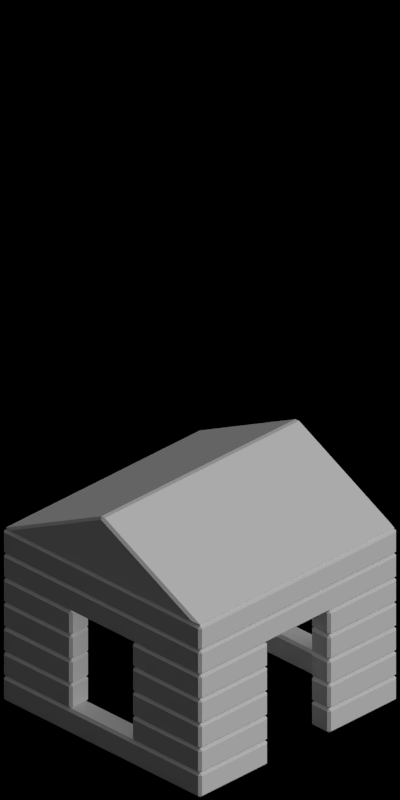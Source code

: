 # Source: 4639-4641.blend  (saved by Blender 2.63.0; exported with 4.5.12 LTS)
import bpy
from mathutils import Matrix  # noqa: F401  (used for matrix-valued properties, if any)

bpy.ops.wm.read_factory_settings(use_empty=True)
scene = bpy.context.scene
scene.name = 'Scene'

# ---- collections
col_collection_1 = bpy.data.collections.new('Collection 1'); scene.collection.children.link(col_collection_1)

# ---- materials (node trees are filled in below, after node groups)
mat_toyland_greylight = bpy.data.materials.new('Toyland_GreyLight')
mat_toyland_greylight.alpha_threshold = 0.0
mat_toyland_greylight.use_transparent_shadow = False
mat_toyland_greylight.diffuse_color = (0.7105, 0.7105, 0.7105, 1.0)
mat_toyland_greylight.roughness = 0.5
mat_toyland_greylight.specular_intensity = 0.3
mat_toyland_greylight.line_color = (0.0, 0.0, 0.0, 1.0)
mat_toyland_blue = bpy.data.materials.new('Toyland_Blue')

# ---- material node trees

# ---- world
world_world = bpy.data.worlds.new('World'); scene.world = world_world
world_world.color = (0.0, 0.0, 0.0)
world_world.use_sun_shadow = False
world_world.sun_shadow_jitter_overblur = 0.0
world_world.cycles.sampling_method = 'MANUAL'
world_world.cycles.sample_map_resolution = 256
world_world.light_settings.ao_factor = 0.5

# ---- cameras
cam_camera = bpy.data.cameras.new('Camera')
cam_camera.type = 'ORTHO'
cam_camera.clip_start = 0.001
cam_camera.clip_end = 100.0
cam_camera.lens = 35.0
cam_camera.sensor_width = 32.0
cam_camera.sensor_height = 18.0
cam_camera.ortho_scale = 5.656
cam_camera.dof.focus_distance = 0.0
cam_camera.dof.aperture_fstop = 128.0

# ---- lights
light_lamp_004 = bpy.data.lights.new('Lamp.004', 'SUN')
light_lamp_004.transmission_factor = 0.0
light_lamp_004.cutoff_distance = 30.0
light_lamp_004.angle = 1.571
light_lamp_004.energy = 1.0
light_lamp_004.shadow_buffer_clip_start = 1.001
light_lamp_004.shadow_soft_size = 1.0
light_lamp_004.shadow_cascade_max_distance = 1000.0
light_lamp_004.cycles.use_multiple_importance_sampling = False
light_lamp_003 = bpy.data.lights.new('Lamp.003', 'SUN')
light_lamp_003.transmission_factor = 0.0
light_lamp_003.cutoff_distance = 30.0
light_lamp_003.use_shadow = False
light_lamp_003.angle = 1.571
light_lamp_003.energy = 1.0
light_lamp_003.shadow_buffer_clip_start = 1.001
light_lamp_003.shadow_soft_size = 1.0
light_lamp_003.shadow_cascade_max_distance = 1000.0
light_lamp_003.cycles.use_multiple_importance_sampling = False

# ---- meshes
me_cube = bpy.data.meshes.new('Cube')
me_cube.from_pydata([(0.99, 0.99, 0.0), (0.8, 0.3, 0.0), (0.3, 0.8, 0.0), (0.8, 0.8, 0.0), (0.99, 0.8, 0.0), (0.8, 0.8, 0.2), (0.99, 0.8, 0.2), (0.8, 0.99, 0.2), (0.8, 0.99, 0.0), (0.99, 0.99, 0.2), (0.3, 0.8, 0.2), (0.99, 0.3, 0.2), (0.8, 0.3, 0.2), (0.3, 0.99, 0.2), (0.99, 0.3, 0.0), (0.3, 0.99, 0.0)], [], [(7, 13, 15, 8), (6, 11, 12, 5), (7, 5, 10, 13), (9, 6, 5, 7), (3, 2, 10, 5), (5, 12, 1, 3), (4, 3, 1, 14), (8, 15, 2, 3), (0, 8, 3, 4), (9, 7, 8, 0), (6, 9, 0, 4), (14, 1, 12, 11), (2, 15, 13, 10), (11, 6, 4, 14)])
me_cube.materials.append(mat_toyland_greylight)
me_cube.use_remesh_preserve_volume = False
me_cube.use_remesh_preserve_attributes = False
me_cube.use_mirror_vertex_groups = False
me_cube.update()
me_cube_001 = bpy.data.meshes.new('Cube.001')
me_cube_001.from_pydata([(0.99, 0.3, 0.2), (0.99, 0.8, 0.2), (0.99, 0.8, 0.0), (0.99, 0.99, 0.2), (0.99, 0.99, 0.0), (0.8, 0.99, 0.2), (0.8, 0.99, 0.0), (0.8, 0.8, 0.0), (0.8, 0.8, 0.2), (0.0, 0.8, 0.0), (0.0, 0.8, 0.2), (0.0, 0.99, 0.0), (0.0, 0.99, 0.2), (0.8, 0.3, 0.0), (0.8, 0.3, 0.2), (0.99, 0.3, 0.0)], [], [(12, 11, 6, 5), (10, 12, 5, 8), (2, 7, 13, 15), (1, 0, 14, 8), (14, 13, 7, 8), (1, 2, 15, 0), (5, 6, 4, 3), (8, 5, 3, 1), (2, 4, 6, 7), (1, 3, 4, 2), (7, 6, 11, 9), (8, 7, 9, 10), (14, 0, 15, 13)])
me_cube_001.materials.append(mat_toyland_greylight)
me_cube_001.use_remesh_preserve_volume = False
me_cube_001.use_remesh_preserve_attributes = False
me_cube_001.use_mirror_vertex_groups = False
me_cube_001.update()
me_cube_002 = bpy.data.meshes.new('Cube.002')
me_cube_002.from_pydata([(0.99, 0.99, 0.0), (0.0, 0.99, 0.0), (0.0, 0.99, 0.2), (0.0, 0.8, 0.2), (0.0, 0.8, 0.0), (0.99, 0.99, 0.2), (0.99, 0.8, 0.2), (0.99, 0.8, 0.0), (0.8, 0.99, 0.0), (0.8, 0.8, 0.2), (0.8, 0.99, 0.2), (0.8, 0.8, 0.0), (0.99, 0.0, 0.2), (0.99, 0.0, 0.0), (0.8, 0.0, 0.2), (0.8, 0.0, 0.0)], [], [(14, 15, 11, 9), (9, 10, 5, 6), (8, 0, 5, 10), (11, 7, 0, 8), (0, 7, 6, 5), (3, 9, 11, 4), (3, 2, 10, 9), (1, 8, 10, 2), (4, 11, 8, 1), (15, 13, 7, 11), (9, 6, 12, 14), (13, 12, 6, 7)])
me_cube_002.materials.append(mat_toyland_greylight)
me_cube_002.use_remesh_preserve_volume = False
me_cube_002.use_remesh_preserve_attributes = False
me_cube_002.use_mirror_vertex_groups = False
me_cube_002.update()
me_cube_004 = bpy.data.meshes.new('Cube.004')
me_cube_004.from_pydata([(0.99, 0.99, -1.192e-07), (-0.99, 0.99, -1.192e-07), (0.99, -0.99, -1.192e-07), (-0.99, -0.99, -1.192e-07), (0.0, 0.99, 0.5), (0.0, -0.99, 0.5)], [], [(0, 1, 3, 2), (2, 3, 5), (3, 1, 4, 5), (1, 0, 4), (0, 2, 5, 4)])
me_cube_004.materials.append(mat_toyland_blue)
me_cube_004.use_remesh_preserve_volume = False
me_cube_004.use_remesh_preserve_attributes = False
me_cube_004.use_mirror_vertex_groups = False
me_cube_004.update()

# ---- objects
ob_cube_007 = bpy.data.objects.new('Cube.007', me_cube)
ob_cube_006 = bpy.data.objects.new('Cube.006', me_cube_001)
ob_cube_005 = bpy.data.objects.new('Cube.005', me_cube)
ob_cube_004 = bpy.data.objects.new('Cube.004', me_cube)
ob_cube_003 = bpy.data.objects.new('Cube.003', me_cube)
ob_cube_002 = bpy.data.objects.new('Cube.002', me_cube_002)
ob_cube_001 = bpy.data.objects.new('Cube.001', me_cube_002)
ob_cube_000 = bpy.data.objects.new('Cube.000', me_cube_004)
ob_cube_026 = bpy.data.objects.new('Cube.026', me_cube_004)
ob_cube_024 = bpy.data.objects.new('Cube.024', me_cube_002)
ob_cube_023 = bpy.data.objects.new('Cube.023', me_cube_002)
ob_cube_022 = bpy.data.objects.new('Cube.022', me_cube)
ob_cube_021 = bpy.data.objects.new('Cube.021', me_cube)
ob_cube_020 = bpy.data.objects.new('Cube.020', me_cube)
ob_cube_019 = bpy.data.objects.new('Cube.019', me_cube_001)
ob_cube_018 = bpy.data.objects.new('Cube.018', me_cube)
ob_rotationcontrol_001 = bpy.data.objects.new('RotationControl.001', None)
ob_cameratarget = bpy.data.objects.new('CameraTarget', None)
ob_camera = bpy.data.objects.new('Camera', cam_camera)
ob_lamp_001 = bpy.data.objects.new('Lamp.001', light_lamp_004)
ob_lamp = bpy.data.objects.new('Lamp', light_lamp_003)
ob_wrap_m_bow = bpy.data.objects.new('Wrap_M_Bow', None)
ob_wrap_m_paperun0 = bpy.data.objects.new('Wrap_M_PaperUn0', None)
ob_wrap_m_paperun1 = bpy.data.objects.new('Wrap_M_PaperUn1', None)
ob_wrap_m_ribun0 = bpy.data.objects.new('Wrap_M_RibUn0', None)
ob_wrap_m_ribun1 = bpy.data.objects.new('Wrap_M_RibUn1', None)

# ---- transforms, parenting, visibility, modifiers, constraints
ob_cube_007.location = (-5.0, 0.0, 0.2)
ob_cube_007.rotation_euler = (0.0, 0.0, 1.571)
ob_cube_007.lineart.crease_threshold = 0.0
_m = ob_cube_007.modifiers.new('Mirror', 'MIRROR')
_m.use_axis = (True, True, False)
_m = ob_cube_007.modifiers.new('Bevel', 'BEVEL')
_m.width = 0.02
_m.width_pct = 0.02
_m.limit_method = 'NONE'
_m.spread = 0.0
ob_cube_006.location = (-5.0, 0.0, 0.0)
ob_cube_006.rotation_euler = (0.0, 0.0, 1.571)
ob_cube_006.lineart.crease_threshold = 0.0
_m = ob_cube_006.modifiers.new('Mirror', 'MIRROR')
_m.use_axis = (True, True, False)
_m = ob_cube_006.modifiers.new('Bevel', 'BEVEL')
_m.width = 0.02
_m.width_pct = 0.02
_m.limit_method = 'NONE'
_m.spread = 0.0
ob_cube_005.location = (-5.0, 0.0, 0.4)
ob_cube_005.rotation_euler = (0.0, 0.0, 1.571)
ob_cube_005.lineart.crease_threshold = 0.0
_m = ob_cube_005.modifiers.new('Mirror', 'MIRROR')
_m.use_axis = (True, True, False)
_m = ob_cube_005.modifiers.new('Bevel', 'BEVEL')
_m.width = 0.02
_m.width_pct = 0.02
_m.limit_method = 'NONE'
_m.spread = 0.0
ob_cube_004.location = (-5.0, 0.0, 0.6)
ob_cube_004.rotation_euler = (0.0, 0.0, 1.571)
ob_cube_004.lineart.crease_threshold = 0.0
_m = ob_cube_004.modifiers.new('Mirror', 'MIRROR')
_m.use_axis = (True, True, False)
_m = ob_cube_004.modifiers.new('Bevel', 'BEVEL')
_m.width = 0.02
_m.width_pct = 0.02
_m.limit_method = 'NONE'
_m.spread = 0.0
ob_cube_003.location = (-5.0, 0.0, 0.8)
ob_cube_003.rotation_euler = (0.0, 0.0, 1.571)
ob_cube_003.lineart.crease_threshold = 0.0
_m = ob_cube_003.modifiers.new('Mirror', 'MIRROR')
_m.use_axis = (True, True, False)
_m = ob_cube_003.modifiers.new('Bevel', 'BEVEL')
_m.width = 0.02
_m.width_pct = 0.02
_m.limit_method = 'NONE'
_m.spread = 0.0
ob_cube_002.location = (-5.0, 0.0, 1.0)
ob_cube_002.rotation_euler = (0.0, 0.0, 1.571)
ob_cube_002.lineart.crease_threshold = 0.0
_m = ob_cube_002.modifiers.new('Mirror', 'MIRROR')
_m.use_axis = (True, True, False)
_m = ob_cube_002.modifiers.new('Bevel', 'BEVEL')
_m.width = 0.02
_m.width_pct = 0.02
_m.limit_method = 'NONE'
_m.spread = 0.0
ob_cube_001.location = (-5.0, 0.0, 1.2)
ob_cube_001.rotation_euler = (0.0, 0.0, 1.571)
ob_cube_001.lineart.crease_threshold = 0.0
_m = ob_cube_001.modifiers.new('Mirror', 'MIRROR')
_m.use_axis = (True, True, False)
_m = ob_cube_001.modifiers.new('Bevel', 'BEVEL')
_m.width = 0.02
_m.width_pct = 0.02
_m.limit_method = 'NONE'
_m.spread = 0.0
ob_cube_000.location = (-5.0, 0.0, 1.4)
ob_cube_000.rotation_euler = (0.0, 0.0, 1.571)
ob_cube_000.lineart.crease_threshold = 0.0
_m = ob_cube_000.modifiers.new('Bevel', 'BEVEL')
_m.width = 0.02
_m.width_pct = 0.02
_m.limit_method = 'NONE'
_m.spread = 0.0
ob_cube_026.location = (-10.0, 0.0, 1.4)
ob_cube_026.rotation_euler = (0.0, 0.0, 1.571)
ob_cube_026.lineart.crease_threshold = 0.0
_m = ob_cube_026.modifiers.new('Bevel', 'BEVEL')
_m.width = 0.02
_m.width_pct = 0.02
_m.limit_method = 'NONE'
_m.spread = 0.0
ob_cube_024.location = (-10.0, 0.0, 1.2)
ob_cube_024.rotation_euler = (0.0, 0.0, 1.571)
ob_cube_024.lineart.crease_threshold = 0.0
_m = ob_cube_024.modifiers.new('Mirror', 'MIRROR')
_m.use_axis = (True, True, False)
_m = ob_cube_024.modifiers.new('Bevel', 'BEVEL')
_m.width = 0.02
_m.width_pct = 0.02
_m.limit_method = 'NONE'
_m.spread = 0.0
ob_cube_023.location = (-10.0, 0.0, 1.0)
ob_cube_023.rotation_euler = (0.0, 0.0, 1.571)
ob_cube_023.lineart.crease_threshold = 0.0
_m = ob_cube_023.modifiers.new('Mirror', 'MIRROR')
_m.use_axis = (True, True, False)
_m = ob_cube_023.modifiers.new('Bevel', 'BEVEL')
_m.width = 0.02
_m.width_pct = 0.02
_m.limit_method = 'NONE'
_m.spread = 0.0
ob_cube_022.location = (-10.0, 0.0, 0.8)
ob_cube_022.rotation_euler = (0.0, 0.0, 1.571)
ob_cube_022.lineart.crease_threshold = 0.0
_m = ob_cube_022.modifiers.new('Mirror', 'MIRROR')
_m.use_axis = (True, True, False)
_m = ob_cube_022.modifiers.new('Bevel', 'BEVEL')
_m.width = 0.02
_m.width_pct = 0.02
_m.limit_method = 'NONE'
_m.spread = 0.0
ob_cube_021.location = (-10.0, 0.0, 0.6)
ob_cube_021.rotation_euler = (0.0, 0.0, 1.571)
ob_cube_021.lineart.crease_threshold = 0.0
_m = ob_cube_021.modifiers.new('Mirror', 'MIRROR')
_m.use_axis = (True, True, False)
_m = ob_cube_021.modifiers.new('Bevel', 'BEVEL')
_m.width = 0.02
_m.width_pct = 0.02
_m.limit_method = 'NONE'
_m.spread = 0.0
ob_cube_020.location = (-10.0, 0.0, 0.4)
ob_cube_020.rotation_euler = (0.0, 0.0, 1.571)
ob_cube_020.lineart.crease_threshold = 0.0
_m = ob_cube_020.modifiers.new('Mirror', 'MIRROR')
_m.use_axis = (True, True, False)
_m = ob_cube_020.modifiers.new('Bevel', 'BEVEL')
_m.width = 0.02
_m.width_pct = 0.02
_m.limit_method = 'NONE'
_m.spread = 0.0
ob_cube_019.location = (-10.0, 0.0, 0.0)
ob_cube_019.rotation_euler = (0.0, 0.0, 1.571)
ob_cube_019.lineart.crease_threshold = 0.0
_m = ob_cube_019.modifiers.new('Mirror', 'MIRROR')
_m.use_axis = (True, True, False)
_m = ob_cube_019.modifiers.new('Bevel', 'BEVEL')
_m.width = 0.02
_m.width_pct = 0.02
_m.limit_method = 'NONE'
_m.spread = 0.0
ob_cube_018.location = (-10.0, 0.0, 0.2)
ob_cube_018.rotation_euler = (0.0, 0.0, 1.571)
ob_cube_018.lineart.crease_threshold = 0.0
_m = ob_cube_018.modifiers.new('Mirror', 'MIRROR')
_m.use_axis = (True, True, False)
_m = ob_cube_018.modifiers.new('Bevel', 'BEVEL')
_m.width = 0.02
_m.width_pct = 0.02
_m.limit_method = 'NONE'
_m.spread = 0.0
ob_rotationcontrol_001.location = (-10.0, 0.0, 0.0)
ob_rotationcontrol_001.empty_image_offset = (0.0, 0.0)
ob_rotationcontrol_001.lineart.crease_threshold = 0.0
ob_cameratarget.parent = ob_rotationcontrol_001
ob_cameratarget.location = (0.0, 0.0, 2.451)
ob_cameratarget.empty_image_offset = (0.0, 0.0)
ob_cameratarget.lineart.crease_threshold = 0.0
ob_camera.parent = ob_cameratarget
ob_camera.location = (4.0, 4.0, 3.268)
ob_camera.rotation_euler = (1.109, 0.01082, 0.8149)
ob_camera.lock_rotations_4d = False
ob_camera.empty_display_type = 'ARROWS'
ob_camera.color = (0.0, 0.0, 0.0, 0.0)
ob_camera.display_type = 'WIRE'
ob_camera.lineart.crease_threshold = 0.0
_c = ob_camera.constraints.new('TRACK_TO'); _c.name = 'TrackTo'
_c.target = ob_cameratarget
ob_lamp_001.parent = ob_rotationcontrol_001
ob_lamp_001.location = (-1.0, 2.0, 2.0)
ob_lamp_001.lock_rotations_4d = False
ob_lamp_001.empty_display_type = 'ARROWS'
ob_lamp_001.color = (0.0, 0.0, 0.0, 0.0)
ob_lamp_001.lineart.crease_threshold = 0.0
_c = ob_lamp_001.constraints.new('TRACK_TO'); _c.name = 'TrackTo'
_c.target = ob_rotationcontrol_001
ob_lamp.parent = ob_rotationcontrol_001
ob_lamp.location = (-1.0, 2.0, 0.8)
ob_lamp.lock_rotations_4d = False
ob_lamp.empty_display_type = 'ARROWS'
ob_lamp.color = (0.0, 0.0, 0.0, 0.0)
ob_lamp.lineart.crease_threshold = 0.0
_c = ob_lamp.constraints.new('TRACK_TO'); _c.name = 'TrackTo'
_c.target = ob_rotationcontrol_001
ob_wrap_m_bow.location = (0.0, 0.0, 0.0)
ob_wrap_m_paperun0.location = (0.0, 0.0, 0.0)
ob_wrap_m_paperun1.location = (0.0, 0.0, 0.0)
ob_wrap_m_ribun0.location = (0.0, 0.0, 0.0)
ob_wrap_m_ribun1.location = (0.0, 0.0, 0.0)

# ---- collection membership
col_collection_1.objects.link(ob_cube_007)
col_collection_1.objects.link(ob_cube_006)
col_collection_1.objects.link(ob_cube_005)
col_collection_1.objects.link(ob_cube_004)
col_collection_1.objects.link(ob_cube_003)
col_collection_1.objects.link(ob_cube_002)
col_collection_1.objects.link(ob_cube_001)
col_collection_1.objects.link(ob_cube_000)
col_collection_1.objects.link(ob_cube_026)
col_collection_1.objects.link(ob_cube_024)
col_collection_1.objects.link(ob_cube_023)
col_collection_1.objects.link(ob_cube_022)
col_collection_1.objects.link(ob_cube_021)
col_collection_1.objects.link(ob_cube_020)
col_collection_1.objects.link(ob_cube_019)
col_collection_1.objects.link(ob_cube_018)
col_collection_1.objects.link(ob_rotationcontrol_001)
col_collection_1.objects.link(ob_cameratarget)
col_collection_1.objects.link(ob_camera)
col_collection_1.objects.link(ob_lamp_001)
col_collection_1.objects.link(ob_lamp)
col_collection_1.objects.link(ob_wrap_m_bow)
col_collection_1.objects.link(ob_wrap_m_paperun0)
col_collection_1.objects.link(ob_wrap_m_paperun1)
col_collection_1.objects.link(ob_wrap_m_ribun0)
col_collection_1.objects.link(ob_wrap_m_ribun1)

# ---- scene / render settings (as saved in the file)
scene.camera = ob_camera
scene.frame_start = 1; scene.frame_end = 3; scene.frame_set(3)
scene.render.engine = 'BLENDER_EEVEE_NEXT'
scene.render.image_settings.compression = 90
scene.render.resolution_x = 256
scene.render.resolution_y = 512
scene.render.dither_intensity = 0.0
scene.render.bake_margin = 2
scene.render.bake_bias = 0.0
scene.cycles.use_denoising = False
scene.cycles.samples = 10
scene.cycles.sampling_pattern = 'TABULATED_SOBOL'
scene.cycles.light_sampling_threshold = 0.0
scene.cycles.use_adaptive_sampling = False
scene.cycles.use_light_tree = False
scene.cycles.blur_glossy = 0.0
scene.cycles.volume_bounces = 1
scene.cycles.pixel_filter_type = 'GAUSSIAN'
scene.cycles.sample_clamp_indirect = 0.0
scene.view_settings.view_transform = 'Standard'
bpy.context.view_layer.update()
